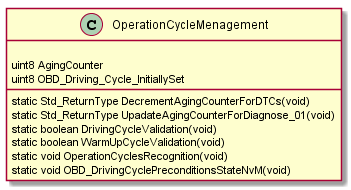

The diagram above was rendered by PlantUML. Its source (embedded in the PNG):
@startuml OperationCycleMenagement_Class.png


class OperationCycleMenagement {

 
  uint8 AgingCounter 
  uint8 OBD_Driving_Cycle_InitiallySet
  static Std_ReturnType DecrementAgingCounterForDTCs(void)
  static Std_ReturnType UpadateAgingCounterForDiagnose_01(void)
  static boolean DrivingCycleValidation(void)
  static boolean WarmUpCycleValidation(void)
  static void OperationCyclesRecognition(void)
  static void OBD_DrivingCyclePreconditionsStateNvM(void)
  
}
@enduml